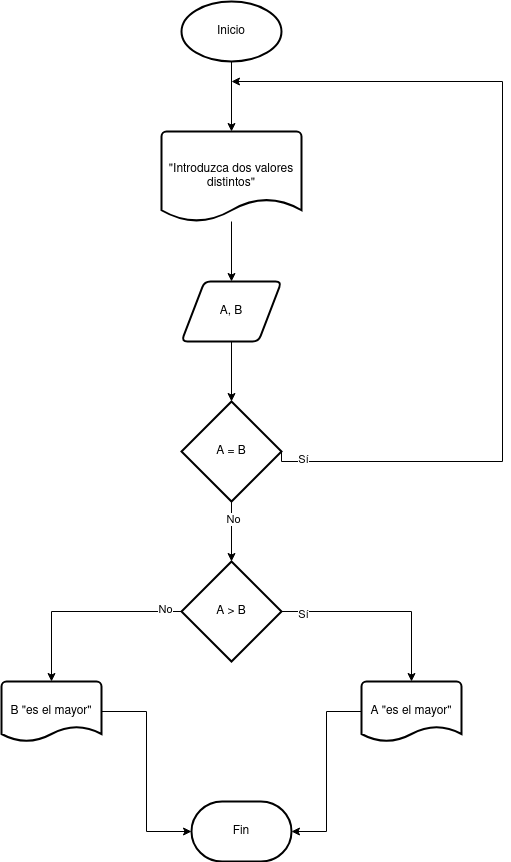

The diagram above was exported from draw.io. Its source (the exported page's mxGraphModel, read from the mxfile embedded in the PNG):
<mxGraphModel dx="1434" dy="795" grid="1" gridSize="10" guides="1" tooltips="1" connect="1" arrows="1" fold="1" page="1" pageScale="1" pageWidth="827" pageHeight="1169" background="#FFFFFF" math="0" shadow="0">
  <root>
    <mxCell id="0" />
    <mxCell id="1" parent="0" />
    <mxCell id="THsCM1bUUsbWvs4a0Jej-1" value="Inicio" style="strokeWidth=2;html=1;shape=mxgraph.flowchart.start_1;whiteSpace=wrap;" vertex="1" parent="1">
      <mxGeometry x="370" y="90" width="100" height="60" as="geometry" />
    </mxCell>
    <mxCell id="THsCM1bUUsbWvs4a0Jej-11" style="edgeStyle=orthogonalEdgeStyle;rounded=0;orthogonalLoop=1;jettySize=auto;html=1;entryX=0.5;entryY=0;entryDx=0;entryDy=0;" edge="1" parent="1" source="THsCM1bUUsbWvs4a0Jej-2" target="THsCM1bUUsbWvs4a0Jej-4">
      <mxGeometry relative="1" as="geometry" />
    </mxCell>
    <mxCell id="THsCM1bUUsbWvs4a0Jej-2" value="&lt;div&gt;&quot;Introduzca dos valores distintos&quot;&lt;/div&gt;" style="strokeWidth=2;html=1;shape=mxgraph.flowchart.document2;whiteSpace=wrap;size=0.25;" vertex="1" parent="1">
      <mxGeometry x="350" y="220" width="140" height="90" as="geometry" />
    </mxCell>
    <mxCell id="THsCM1bUUsbWvs4a0Jej-4" value="A, B" style="shape=parallelogram;html=1;strokeWidth=2;perimeter=parallelogramPerimeter;whiteSpace=wrap;rounded=1;arcSize=12;size=0.23;" vertex="1" parent="1">
      <mxGeometry x="370" y="370" width="100" height="60" as="geometry" />
    </mxCell>
    <mxCell id="THsCM1bUUsbWvs4a0Jej-18" style="edgeStyle=orthogonalEdgeStyle;rounded=0;orthogonalLoop=1;jettySize=auto;html=1;exitX=1;exitY=0.5;exitDx=0;exitDy=0;exitPerimeter=0;" edge="1" parent="1" source="THsCM1bUUsbWvs4a0Jej-5">
      <mxGeometry relative="1" as="geometry">
        <mxPoint x="420" y="170" as="targetPoint" />
        <mxPoint x="490" y="550" as="sourcePoint" />
        <Array as="points">
          <mxPoint x="470" y="550" />
          <mxPoint x="691" y="550" />
          <mxPoint x="691" y="170" />
        </Array>
      </mxGeometry>
    </mxCell>
    <mxCell id="THsCM1bUUsbWvs4a0Jej-19" value="Sí" style="edgeLabel;html=1;align=center;verticalAlign=middle;resizable=0;points=[];" vertex="1" connectable="0" parent="THsCM1bUUsbWvs4a0Jej-18">
      <mxGeometry x="-0.9297" y="3" relative="1" as="geometry">
        <mxPoint as="offset" />
      </mxGeometry>
    </mxCell>
    <mxCell id="THsCM1bUUsbWvs4a0Jej-5" value="A = B" style="strokeWidth=2;html=1;shape=mxgraph.flowchart.decision;whiteSpace=wrap;" vertex="1" parent="1">
      <mxGeometry x="370" y="490" width="100" height="100" as="geometry" />
    </mxCell>
    <mxCell id="THsCM1bUUsbWvs4a0Jej-6" value="A &amp;gt; B" style="strokeWidth=2;html=1;shape=mxgraph.flowchart.decision;whiteSpace=wrap;" vertex="1" parent="1">
      <mxGeometry x="370" y="650" width="100" height="100" as="geometry" />
    </mxCell>
    <mxCell id="THsCM1bUUsbWvs4a0Jej-7" value="B &quot;es el mayor&quot;" style="strokeWidth=2;html=1;shape=mxgraph.flowchart.document2;whiteSpace=wrap;size=0.25;" vertex="1" parent="1">
      <mxGeometry x="190" y="770" width="100" height="60" as="geometry" />
    </mxCell>
    <mxCell id="THsCM1bUUsbWvs4a0Jej-8" value="A &quot;es el mayor&quot;" style="strokeWidth=2;html=1;shape=mxgraph.flowchart.document2;whiteSpace=wrap;size=0.25;" vertex="1" parent="1">
      <mxGeometry x="550" y="770" width="100" height="60" as="geometry" />
    </mxCell>
    <mxCell id="THsCM1bUUsbWvs4a0Jej-9" value="Fin" style="strokeWidth=2;html=1;shape=mxgraph.flowchart.terminator;whiteSpace=wrap;" vertex="1" parent="1">
      <mxGeometry x="380" y="890" width="100" height="60" as="geometry" />
    </mxCell>
    <mxCell id="THsCM1bUUsbWvs4a0Jej-10" style="edgeStyle=orthogonalEdgeStyle;rounded=0;orthogonalLoop=1;jettySize=auto;html=1;entryX=0.5;entryY=0;entryDx=0;entryDy=0;entryPerimeter=0;" edge="1" parent="1" source="THsCM1bUUsbWvs4a0Jej-1" target="THsCM1bUUsbWvs4a0Jej-2">
      <mxGeometry relative="1" as="geometry" />
    </mxCell>
    <mxCell id="THsCM1bUUsbWvs4a0Jej-12" style="edgeStyle=orthogonalEdgeStyle;rounded=0;orthogonalLoop=1;jettySize=auto;html=1;entryX=0.5;entryY=0;entryDx=0;entryDy=0;entryPerimeter=0;" edge="1" parent="1" source="THsCM1bUUsbWvs4a0Jej-4" target="THsCM1bUUsbWvs4a0Jej-5">
      <mxGeometry relative="1" as="geometry" />
    </mxCell>
    <mxCell id="THsCM1bUUsbWvs4a0Jej-13" style="edgeStyle=orthogonalEdgeStyle;rounded=0;orthogonalLoop=1;jettySize=auto;html=1;entryX=0.5;entryY=0;entryDx=0;entryDy=0;entryPerimeter=0;" edge="1" parent="1" source="THsCM1bUUsbWvs4a0Jej-5" target="THsCM1bUUsbWvs4a0Jej-6">
      <mxGeometry relative="1" as="geometry" />
    </mxCell>
    <mxCell id="THsCM1bUUsbWvs4a0Jej-20" value="No" style="edgeLabel;html=1;align=center;verticalAlign=middle;resizable=0;points=[];" vertex="1" connectable="0" parent="THsCM1bUUsbWvs4a0Jej-13">
      <mxGeometry x="-0.4333" y="1" relative="1" as="geometry">
        <mxPoint as="offset" />
      </mxGeometry>
    </mxCell>
    <mxCell id="THsCM1bUUsbWvs4a0Jej-14" style="edgeStyle=orthogonalEdgeStyle;rounded=0;orthogonalLoop=1;jettySize=auto;html=1;entryX=0.5;entryY=0;entryDx=0;entryDy=0;entryPerimeter=0;" edge="1" parent="1" source="THsCM1bUUsbWvs4a0Jej-6" target="THsCM1bUUsbWvs4a0Jej-8">
      <mxGeometry relative="1" as="geometry" />
    </mxCell>
    <mxCell id="THsCM1bUUsbWvs4a0Jej-21" value="Sí" style="edgeLabel;html=1;align=center;verticalAlign=middle;resizable=0;points=[];" vertex="1" connectable="0" parent="THsCM1bUUsbWvs4a0Jej-14">
      <mxGeometry x="-0.79" y="-2" relative="1" as="geometry">
        <mxPoint as="offset" />
      </mxGeometry>
    </mxCell>
    <mxCell id="THsCM1bUUsbWvs4a0Jej-15" style="edgeStyle=orthogonalEdgeStyle;rounded=0;orthogonalLoop=1;jettySize=auto;html=1;exitX=0;exitY=0.5;exitDx=0;exitDy=0;exitPerimeter=0;entryX=0.5;entryY=0;entryDx=0;entryDy=0;entryPerimeter=0;" edge="1" parent="1" source="THsCM1bUUsbWvs4a0Jej-6" target="THsCM1bUUsbWvs4a0Jej-7">
      <mxGeometry relative="1" as="geometry" />
    </mxCell>
    <mxCell id="THsCM1bUUsbWvs4a0Jej-22" value="No" style="edgeLabel;html=1;align=center;verticalAlign=middle;resizable=0;points=[];" vertex="1" connectable="0" parent="THsCM1bUUsbWvs4a0Jej-15">
      <mxGeometry x="-0.83" y="-3" relative="1" as="geometry">
        <mxPoint as="offset" />
      </mxGeometry>
    </mxCell>
    <mxCell id="THsCM1bUUsbWvs4a0Jej-16" style="edgeStyle=orthogonalEdgeStyle;rounded=0;orthogonalLoop=1;jettySize=auto;html=1;entryX=0;entryY=0.5;entryDx=0;entryDy=0;entryPerimeter=0;" edge="1" parent="1" source="THsCM1bUUsbWvs4a0Jej-7" target="THsCM1bUUsbWvs4a0Jej-9">
      <mxGeometry relative="1" as="geometry" />
    </mxCell>
    <mxCell id="THsCM1bUUsbWvs4a0Jej-17" style="edgeStyle=orthogonalEdgeStyle;rounded=0;orthogonalLoop=1;jettySize=auto;html=1;entryX=1;entryY=0.5;entryDx=0;entryDy=0;entryPerimeter=0;" edge="1" parent="1" source="THsCM1bUUsbWvs4a0Jej-8" target="THsCM1bUUsbWvs4a0Jej-9">
      <mxGeometry relative="1" as="geometry" />
    </mxCell>
  </root>
</mxGraphModel>